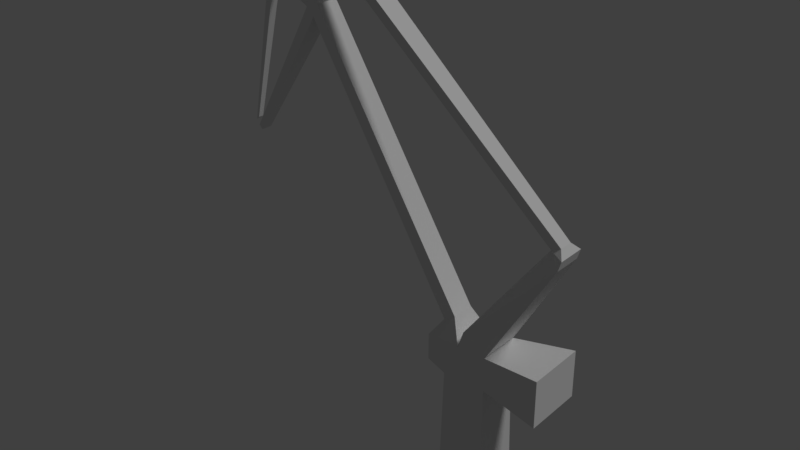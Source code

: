 # Source: Kran.blend  (saved by Blender 2.77.0; exported with 4.5.12 LTS)
import bpy
from mathutils import Matrix  # noqa: F401  (used for matrix-valued properties, if any)

bpy.ops.wm.read_factory_settings(use_empty=True)
scene = bpy.context.scene
scene.name = 'Scene'

# ---- collections
col_collection_1 = bpy.data.collections.new('Collection 1'); scene.collection.children.link(col_collection_1)

# ---- world
world_world = bpy.data.worlds.new('World'); scene.world = world_world
world_world.color = (0.05088, 0.05088, 0.05088)
world_world.use_sun_shadow = False
world_world.sun_shadow_jitter_overblur = 0.0
world_world.cycles.sampling_method = 'MANUAL'

# ---- lights
light_sun = bpy.data.lights.new('Sun', 'SUN')
light_sun.transmission_factor = 0.0
light_sun.angle = 0.1993
light_sun.energy = 1.0
light_sun.shadow_buffer_clip_start = 0.5
light_sun.shadow_soft_size = 0.1
light_sun.shadow_cascade_max_distance = 1000.0

# ---- meshes
me_cube_001 = bpy.data.meshes.new('Cube.001')
me_cube_001.from_pydata([(-1.0, -1.0, 0.0), (-0.8966, -0.8967, 5.48), (-1.0, 1.0, 0.0), (-0.8966, 0.8967, 5.48), (1.0, -1.0, 0.0), (0.8967, -0.8967, 5.48), (1.0, 1.0, 0.0), (0.8967, 0.8967, 5.48), (-0.3072, -0.8967, 6.888), (-0.3072, 0.8967, 6.888), (0.8967, 0.8967, 6.888), (0.8967, -0.8967, 6.888), (3.37, 1.261, 5.194), (3.37, -1.261, 5.194), (3.37, 1.261, 7.174), (3.37, -1.261, 7.174), (-1.813, -0.6943, 5.639), (-1.813, 0.6943, 5.639), (-1.813, -0.6943, 6.729), (-1.813, 0.6943, 6.729), (-0.0667, -0.8977, 7.609), (-0.0667, 0.8957, 7.609), (0.9467, 0.8957, 6.959), (0.9467, -0.8977, 6.959), (2.995, -0.2997, 11.8), (2.995, 0.2937, 11.8), (3.481, 0.6013, 11.28), (3.481, -0.6033, 11.28), (-0.7768, -0.4937, 7.807), (-0.7768, 0.4937, 7.807), (-1.245, -0.4937, 7.522), (-1.245, 0.4937, 7.522), (-7.237, -0.4937, 18.33), (-7.237, 0.4937, 18.33), (-7.444, -0.4937, 17.82), (-7.444, 0.4937, 17.82), (-7.748, -0.3509, 18.45), (-7.748, 0.3509, 18.45), (-7.895, -0.3509, 18.09), (-7.895, 0.3509, 18.09), (-6.31, -0.4937, 20.6), (-6.31, 0.4937, 20.6), (-6.791, -0.4937, 20.8), (-6.791, 0.4937, 20.8), (3.372, -0.3035, 11.98), (3.372, 0.2898, 11.98), (3.609, 0.5935, 11.69), (3.609, -0.6111, 11.69), (-6.461, -0.4937, 20.23), (-6.464, 0.4937, 20.22), (-9.923, -0.1695, 19.24), (-9.923, 0.1695, 19.24), (-9.994, 0.1695, 19.07), (-9.994, -0.1695, 19.07), (-6.997, 0.463, 20.29), (-7.007, -0.4614, 20.27), (-10.77, 0.2414, 12.52), (-10.77, -0.2414, 12.52), (-9.669, -0.1839, 19.11), (-9.684, 0.1826, 19.11), (-10.99, 0.1716, 12.65), (-10.99, -0.1716, 12.65), (-9.709, 0.1941, 18.94), (-9.702, -0.1947, 18.93), (-11.2, -0.09763, 12.82), (-11.2, 0.09754, 12.82), (-11.06, 0.1117, 12.93), (-11.06, -0.1121, 12.94)], [], [(1, 3, 2, 0), (3, 7, 6, 2), (7, 5, 4, 6), (5, 1, 0, 4), (0, 2, 6, 4), (1, 5, 11, 8), (8, 11, 23, 20), (7, 3, 9, 10), (7, 10, 14, 12), (1, 8, 18, 16), (13, 12, 14, 15), (5, 7, 12, 13), (11, 5, 13, 15), (10, 11, 15, 14), (17, 16, 18, 19), (9, 3, 17, 19), (3, 1, 16, 17), (18, 8, 28, 30), (20, 23, 27, 24), (10, 9, 21, 22), (11, 10, 22, 23), (9, 8, 20, 21), (27, 26, 46, 47), (22, 21, 25, 26), (23, 22, 26, 27), (21, 20, 24, 25), (30, 28, 32, 34), (9, 19, 31, 29), (19, 18, 30, 31), (8, 9, 29, 28), (33, 35, 39, 37), (28, 29, 33, 32), (29, 31, 35, 33), (31, 30, 34, 35), (38, 36, 58, 50, 53, 63), (34, 38, 61, 57), (34, 32, 36, 38), (37, 36, 55, 54), (40, 41, 43, 42), (36, 32, 48, 40, 42, 55), (33, 37, 54, 43, 41, 49), (32, 33, 49, 48), (47, 46, 45, 44), (24, 44, 40, 48), (24, 27, 47, 44), (26, 25, 45, 46), (50, 51, 52, 53), (25, 24, 48, 49), (44, 45, 41, 40), (45, 25, 49, 41), (36, 37, 59, 58), (48, 49, 41, 40), (37, 39, 62, 52, 51, 59), (39, 38, 63, 62), (56, 57, 61, 60), (54, 55, 58, 59), (43, 54, 59, 51), (42, 43, 51, 50), (55, 42, 50, 58), (35, 34, 57, 56), (58, 59, 51, 50), (39, 35, 56, 60), (38, 39, 60, 61), (66, 67, 64, 65), (53, 52, 65, 64), (62, 63, 67, 66), (52, 62, 66, 65), (63, 53, 64, 67)])
me_cube_001.use_remesh_preserve_volume = False
me_cube_001.use_remesh_preserve_attributes = False
me_cube_001.use_mirror_vertex_groups = False
me_cube_001.update()

# ---- objects
ob_sun = bpy.data.objects.new('Sun', light_sun)
ob_cube = bpy.data.objects.new('Cube', me_cube_001)

# ---- transforms, parenting, visibility, modifiers, constraints
ob_sun.location = (2.725, 0.4569, 36.76)
ob_sun.rotation_euler = (-0.2133, 0.5258, 0.1135)
ob_sun.lineart.crease_threshold = 0.0
ob_cube.location = (0.0, 0.0, 0.0)
ob_cube.lineart.crease_threshold = 0.0

# ---- collection membership
col_collection_1.objects.link(ob_sun)
col_collection_1.objects.link(ob_cube)

# ---- scene / render settings (as saved in the file)
scene.frame_start = 1; scene.frame_end = 250; scene.frame_set(1)
scene.render.engine = 'BLENDER_EEVEE_NEXT'
scene.render.resolution_percentage = 50
scene.render.dither_intensity = 0.0
scene.cycles.use_denoising = False
scene.cycles.samples = 128
scene.cycles.sampling_pattern = 'TABULATED_SOBOL'
scene.cycles.light_sampling_threshold = 0.0
scene.cycles.use_adaptive_sampling = False
scene.cycles.use_light_tree = False
scene.cycles.blur_glossy = 0.0
scene.cycles.sample_clamp_indirect = 0.0
scene.view_settings.view_transform = 'Standard'
bpy.context.view_layer.update()

# ---- added for rendering (the .blend has no active camera): camera
cam_auto = bpy.data.cameras.new('AutoCamera')
cam_auto.lens = 50.0
cam_auto.sensor_width = 36.0
cam_auto.clip_end = 1000.0
ob_auto_camera = bpy.data.objects.new('AutoCamera', cam_auto)
scene.collection.objects.link(ob_auto_camera)
ob_auto_camera.location = (19.9425, -28.4886, 29.3918)
ob_auto_camera.rotation_euler = (1.09748, -7.21219e-08, 0.694738)
scene.camera = ob_auto_camera
bpy.context.view_layer.update()
